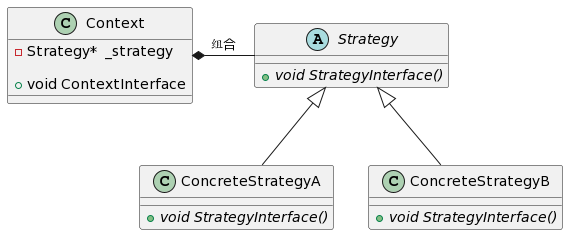

The diagram above was rendered by PlantUML. Its source (embedded in the PNG):
@startuml
class Context{

- Strategy*  _strategy

+ void ContextInterface

}

abstract class Strategy{
+ {abstract} void StrategyInterface()
}

class ConcreteStrategyA extends Strategy{

+ {abstract} void StrategyInterface()

}

class ConcreteStrategyB extends Strategy{

+ {abstract} void StrategyInterface()

}

Context *--right  Strategy:组合
@enduml